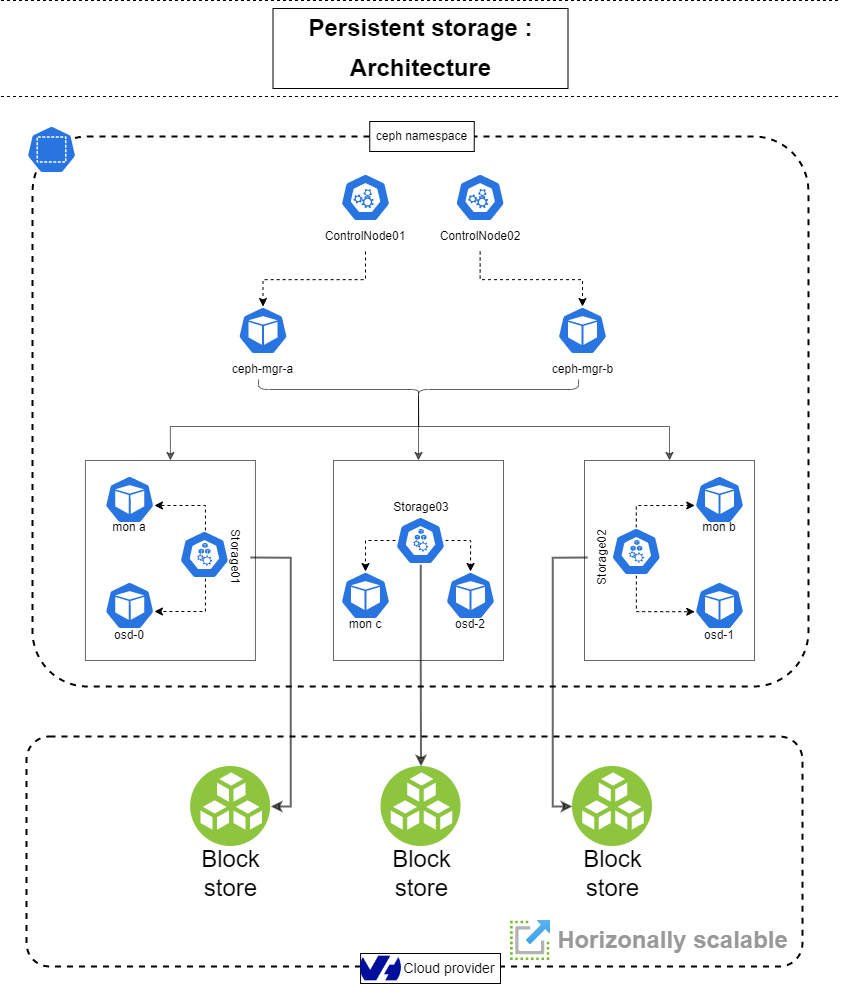

The diagram above was exported from draw.io. Its source (the exported page's mxGraphModel, read from the mxfile embedded in the PNG):
<mxGraphModel dx="2469" dy="1474" grid="1" gridSize="10" guides="1" tooltips="1" connect="1" arrows="1" fold="1" page="1" pageScale="1" pageWidth="850" pageHeight="1100" math="0" shadow="0">
  <root>
    <mxCell id="0" />
    <mxCell id="1" parent="0" />
    <mxCell id="2" value="" style="rounded=0;whiteSpace=wrap;html=1;strokeColor=default;strokeWidth=1;fillColor=none;opacity=60;" vertex="1" parent="1">
      <mxGeometry x="88.93" y="2324" width="170" height="200" as="geometry" />
    </mxCell>
    <mxCell id="3" value="" style="rounded=0;whiteSpace=wrap;html=1;strokeColor=default;strokeWidth=1;fillColor=none;opacity=60;" vertex="1" parent="1">
      <mxGeometry x="588" y="2324" width="170" height="200" as="geometry" />
    </mxCell>
    <mxCell id="4" value="" style="rounded=0;whiteSpace=wrap;html=1;strokeColor=default;strokeWidth=1;fillColor=none;opacity=60;" vertex="1" parent="1">
      <mxGeometry x="337" y="2324" width="170" height="200" as="geometry" />
    </mxCell>
    <mxCell id="5" value="" style="rounded=1;whiteSpace=wrap;html=1;strokeColor=default;fillColor=none;dashed=1;strokeWidth=2;movable=1;resizable=1;rotatable=1;deletable=1;editable=1;connectable=1;arcSize=10;" vertex="1" parent="1">
      <mxGeometry x="36.06" y="2000" width="775.88" height="550" as="geometry" />
    </mxCell>
    <mxCell id="6" value="" style="group;strokeColor=default;" vertex="1" connectable="0" parent="1">
      <mxGeometry x="276.5" y="1872" width="295" height="80" as="geometry" />
    </mxCell>
    <mxCell id="7" value="Persistent storage :" style="text;strokeColor=none;fillColor=none;html=1;fontSize=24;fontStyle=1;verticalAlign=middle;align=center;" vertex="1" parent="6">
      <mxGeometry width="295" height="40" as="geometry" />
    </mxCell>
    <mxCell id="8" value="Architecture" style="text;strokeColor=none;fillColor=none;html=1;fontSize=24;fontStyle=1;verticalAlign=middle;align=center;" vertex="1" parent="6">
      <mxGeometry x="56" y="40" width="182" height="40" as="geometry" />
    </mxCell>
    <mxCell id="9" value="" style="endArrow=none;dashed=1;html=1;fontSize=8;" edge="1" parent="1">
      <mxGeometry width="50" height="50" relative="1" as="geometry">
        <mxPoint x="4.5" y="1960" as="sourcePoint" />
        <mxPoint x="844.5" y="1960" as="targetPoint" />
      </mxGeometry>
    </mxCell>
    <mxCell id="10" value="" style="endArrow=none;dashed=1;html=1;fontSize=8;" edge="1" parent="1">
      <mxGeometry width="50" height="50" relative="1" as="geometry">
        <mxPoint x="4.5" y="1864" as="sourcePoint" />
        <mxPoint x="844.5" y="1864" as="targetPoint" />
      </mxGeometry>
    </mxCell>
    <mxCell id="11" value="" style="sketch=0;html=1;dashed=0;whitespace=wrap;fillColor=#2875E2;strokeColor=#ffffff;points=[[0.005,0.63,0],[0.1,0.2,0],[0.9,0.2,0],[0.5,0,0],[0.995,0.63,0],[0.72,0.99,0],[0.5,1,0],[0.28,0.99,0]];verticalLabelPosition=bottom;align=center;verticalAlign=top;shape=mxgraph.kubernetes.icon;prIcon=ns;strokeWidth=1;" vertex="1" parent="1">
      <mxGeometry x="30.060000000000002" y="1989" width="50" height="48" as="geometry" />
    </mxCell>
    <mxCell id="12" value="ceph namespace" style="text;html=1;strokeColor=default;fillColor=default;align=center;verticalAlign=middle;whiteSpace=wrap;rounded=0;strokeWidth=1;" vertex="1" parent="1">
      <mxGeometry x="373.25" y="1985" width="104.5" height="30" as="geometry" />
    </mxCell>
    <mxCell id="13" value="" style="sketch=0;html=1;dashed=0;whitespace=wrap;fillColor=#2875E2;strokeColor=#ffffff;points=[[0.005,0.63,0],[0.1,0.2,0],[0.9,0.2,0],[0.5,0,0],[0.995,0.63,0],[0.72,0.99,0],[0.5,1,0],[0.28,0.99,0]];verticalLabelPosition=bottom;align=center;verticalAlign=top;shape=mxgraph.kubernetes.icon;prIcon=master;strokeWidth=1;" vertex="1" parent="1">
      <mxGeometry x="458.63" y="2037" width="50" height="48" as="geometry" />
    </mxCell>
    <mxCell id="14" value="" style="sketch=0;html=1;dashed=0;whitespace=wrap;fillColor=#2875E2;strokeColor=#ffffff;points=[[0.005,0.63,0],[0.1,0.2,0],[0.9,0.2,0],[0.5,0,0],[0.995,0.63,0],[0.72,0.99,0],[0.5,1,0],[0.28,0.99,0]];verticalLabelPosition=bottom;align=center;verticalAlign=top;shape=mxgraph.kubernetes.icon;prIcon=master;strokeWidth=1;" vertex="1" parent="1">
      <mxGeometry x="344" y="2037" width="50" height="48" as="geometry" />
    </mxCell>
    <mxCell id="15" style="edgeStyle=elbowEdgeStyle;rounded=0;orthogonalLoop=1;jettySize=auto;elbow=vertical;html=1;entryX=0.5;entryY=0;entryDx=0;entryDy=0;entryPerimeter=0;dashed=1;startArrow=none;startFill=0;endArrow=classic;endFill=1;" edge="1" source="16" target="20" parent="1">
      <mxGeometry relative="1" as="geometry" />
    </mxCell>
    <mxCell id="16" value="ControlNode01" style="text;html=1;strokeColor=none;fillColor=none;align=center;verticalAlign=middle;whiteSpace=wrap;rounded=0;strokeWidth=1;" vertex="1" parent="1">
      <mxGeometry x="319" y="2085" width="100" height="30" as="geometry" />
    </mxCell>
    <mxCell id="17" style="edgeStyle=elbowEdgeStyle;rounded=0;orthogonalLoop=1;jettySize=auto;elbow=vertical;html=1;entryX=0.5;entryY=0;entryDx=0;entryDy=0;entryPerimeter=0;dashed=1;startArrow=none;startFill=0;endArrow=classic;endFill=1;" edge="1" source="18" target="19" parent="1">
      <mxGeometry relative="1" as="geometry" />
    </mxCell>
    <mxCell id="18" value="ControlNode02" style="text;html=1;strokeColor=none;fillColor=none;align=center;verticalAlign=middle;whiteSpace=wrap;rounded=0;strokeWidth=1;" vertex="1" parent="1">
      <mxGeometry x="433.63" y="2085" width="100" height="30" as="geometry" />
    </mxCell>
    <mxCell id="19" value="" style="sketch=0;html=1;dashed=0;whitespace=wrap;fillColor=#2875E2;strokeColor=#ffffff;points=[[0.005,0.63,0],[0.1,0.2,0],[0.9,0.2,0],[0.5,0,0],[0.995,0.63,0],[0.72,0.99,0],[0.5,1,0],[0.28,0.99,0]];verticalLabelPosition=bottom;align=center;verticalAlign=top;shape=mxgraph.kubernetes.icon;prIcon=pod;strokeWidth=1;" vertex="1" parent="1">
      <mxGeometry x="561" y="2170" width="50" height="48" as="geometry" />
    </mxCell>
    <mxCell id="20" value="" style="sketch=0;html=1;dashed=0;whitespace=wrap;fillColor=#2875E2;strokeColor=#ffffff;points=[[0.005,0.63,0],[0.1,0.2,0],[0.9,0.2,0],[0.5,0,0],[0.995,0.63,0],[0.72,0.99,0],[0.5,1,0],[0.28,0.99,0]];verticalLabelPosition=bottom;align=center;verticalAlign=top;shape=mxgraph.kubernetes.icon;prIcon=pod;strokeWidth=1;" vertex="1" parent="1">
      <mxGeometry x="241.5" y="2170" width="50" height="48" as="geometry" />
    </mxCell>
    <mxCell id="21" value="ceph-mgr-a" style="text;html=1;strokeColor=none;fillColor=none;align=center;verticalAlign=middle;whiteSpace=wrap;rounded=0;strokeWidth=1;" vertex="1" parent="1">
      <mxGeometry x="232" y="2218" width="69" height="30" as="geometry" />
    </mxCell>
    <mxCell id="22" value="ceph-mgr-b" style="text;html=1;strokeColor=none;fillColor=none;align=center;verticalAlign=middle;whiteSpace=wrap;rounded=0;strokeWidth=1;" vertex="1" parent="1">
      <mxGeometry x="551.5" y="2218" width="69" height="30" as="geometry" />
    </mxCell>
    <mxCell id="23" value="" style="sketch=0;html=1;dashed=0;whitespace=wrap;fillColor=#2875E2;strokeColor=#ffffff;points=[[0.005,0.63,0],[0.1,0.2,0],[0.9,0.2,0],[0.5,0,0],[0.995,0.63,0],[0.72,0.99,0],[0.5,1,0],[0.28,0.99,0]];verticalLabelPosition=bottom;align=center;verticalAlign=top;shape=mxgraph.kubernetes.icon;prIcon=pod;strokeWidth=1;" vertex="1" parent="1">
      <mxGeometry x="344" y="2435" width="50" height="48" as="geometry" />
    </mxCell>
    <mxCell id="24" value="" style="sketch=0;html=1;dashed=0;whitespace=wrap;fillColor=#2875E2;strokeColor=#ffffff;points=[[0.005,0.63,0],[0.1,0.2,0],[0.9,0.2,0],[0.5,0,0],[0.995,0.63,0],[0.72,0.99,0],[0.5,1,0],[0.28,0.99,0]];verticalLabelPosition=bottom;align=center;verticalAlign=top;shape=mxgraph.kubernetes.icon;prIcon=pod;strokeWidth=1;" vertex="1" parent="1">
      <mxGeometry x="108.19" y="2445" width="50" height="48" as="geometry" />
    </mxCell>
    <mxCell id="25" value="" style="sketch=0;html=1;dashed=0;whitespace=wrap;fillColor=#2875E2;strokeColor=#ffffff;points=[[0.005,0.63,0],[0.1,0.2,0],[0.9,0.2,0],[0.5,0,0],[0.995,0.63,0],[0.72,0.99,0],[0.5,1,0],[0.28,0.99,0]];verticalLabelPosition=bottom;align=center;verticalAlign=top;shape=mxgraph.kubernetes.icon;prIcon=pod;strokeWidth=1;" vertex="1" parent="1">
      <mxGeometry x="449" y="2435" width="50" height="48" as="geometry" />
    </mxCell>
    <mxCell id="26" style="edgeStyle=orthogonalEdgeStyle;rounded=0;orthogonalLoop=1;jettySize=auto;html=1;entryX=0.5;entryY=0;entryDx=0;entryDy=0;entryPerimeter=0;dashed=1;startArrow=none;startFill=0;endArrow=classic;endFill=1;elbow=vertical;" edge="1" source="29" target="23" parent="1">
      <mxGeometry relative="1" as="geometry" />
    </mxCell>
    <mxCell id="27" style="edgeStyle=orthogonalEdgeStyle;rounded=0;orthogonalLoop=1;jettySize=auto;html=1;entryX=0.5;entryY=0;entryDx=0;entryDy=0;entryPerimeter=0;dashed=1;startArrow=none;startFill=0;endArrow=classic;endFill=1;elbow=vertical;" edge="1" source="29" target="25" parent="1">
      <mxGeometry relative="1" as="geometry">
        <Array as="points">
          <mxPoint x="474" y="2404" />
        </Array>
      </mxGeometry>
    </mxCell>
    <mxCell id="28" style="edgeStyle=orthogonalEdgeStyle;rounded=0;orthogonalLoop=1;jettySize=auto;html=1;strokeWidth=2;startArrow=none;startFill=0;endArrow=classic;endFill=1;opacity=60;elbow=vertical;" edge="1" source="29" target="54" parent="1">
      <mxGeometry relative="1" as="geometry" />
    </mxCell>
    <mxCell id="29" value="" style="sketch=0;html=1;dashed=0;whitespace=wrap;fillColor=#2875E2;strokeColor=#ffffff;points=[[0.005,0.63,0],[0.1,0.2,0],[0.9,0.2,0],[0.5,0,0],[0.995,0.63,0],[0.72,0.99,0],[0.5,1,0],[0.28,0.99,0]];verticalLabelPosition=bottom;align=center;verticalAlign=top;shape=mxgraph.kubernetes.icon;prIcon=node;strokeWidth=1;" vertex="1" parent="1">
      <mxGeometry x="399" y="2380" width="50" height="48" as="geometry" />
    </mxCell>
    <mxCell id="30" style="edgeStyle=elbowEdgeStyle;rounded=0;orthogonalLoop=1;jettySize=auto;elbow=vertical;html=1;entryX=0.005;entryY=0.63;entryDx=0;entryDy=0;entryPerimeter=0;dashed=1;startArrow=none;startFill=0;endArrow=classic;endFill=1;" edge="1" source="32" target="38" parent="1">
      <mxGeometry relative="1" as="geometry">
        <Array as="points">
          <mxPoint x="665" y="2369" />
        </Array>
      </mxGeometry>
    </mxCell>
    <mxCell id="31" style="edgeStyle=orthogonalEdgeStyle;rounded=0;orthogonalLoop=1;jettySize=auto;elbow=vertical;html=1;entryX=0.005;entryY=0.63;entryDx=0;entryDy=0;entryPerimeter=0;dashed=1;startArrow=none;startFill=0;endArrow=classic;endFill=1;" edge="1" source="32" target="37" parent="1">
      <mxGeometry relative="1" as="geometry">
        <Array as="points">
          <mxPoint x="640" y="2475" />
        </Array>
      </mxGeometry>
    </mxCell>
    <mxCell id="32" value="" style="sketch=0;html=1;dashed=0;whitespace=wrap;fillColor=#2875E2;strokeColor=#ffffff;points=[[0.005,0.63,0],[0.1,0.2,0],[0.9,0.2,0],[0.5,0,0],[0.995,0.63,0],[0.72,0.99,0],[0.5,1,0],[0.28,0.99,0]];verticalLabelPosition=bottom;align=center;verticalAlign=top;shape=mxgraph.kubernetes.icon;prIcon=node;strokeWidth=1;" vertex="1" parent="1">
      <mxGeometry x="614.7900000000001" y="2391" width="50" height="48" as="geometry" />
    </mxCell>
    <mxCell id="33" style="edgeStyle=elbowEdgeStyle;rounded=0;orthogonalLoop=1;jettySize=auto;elbow=vertical;html=1;entryX=0.995;entryY=0.63;entryDx=0;entryDy=0;entryPerimeter=0;dashed=1;startArrow=none;startFill=0;endArrow=classic;endFill=1;" edge="1" source="35" target="24" parent="1">
      <mxGeometry relative="1" as="geometry">
        <Array as="points">
          <mxPoint x="208.93" y="2475" />
        </Array>
      </mxGeometry>
    </mxCell>
    <mxCell id="34" style="edgeStyle=elbowEdgeStyle;rounded=0;orthogonalLoop=1;jettySize=auto;elbow=vertical;html=1;entryX=0.995;entryY=0.63;entryDx=0;entryDy=0;entryPerimeter=0;dashed=1;startArrow=none;startFill=0;endArrow=classic;endFill=1;" edge="1" source="35" target="36" parent="1">
      <mxGeometry relative="1" as="geometry">
        <Array as="points">
          <mxPoint x="208.93" y="2369" />
        </Array>
      </mxGeometry>
    </mxCell>
    <mxCell id="35" value="" style="sketch=0;html=1;dashed=0;whitespace=wrap;fillColor=#2875E2;strokeColor=#ffffff;points=[[0.005,0.63,0],[0.1,0.2,0],[0.9,0.2,0],[0.5,0,0],[0.995,0.63,0],[0.72,0.99,0],[0.5,1,0],[0.28,0.99,0]];verticalLabelPosition=bottom;align=center;verticalAlign=top;shape=mxgraph.kubernetes.icon;prIcon=node;strokeWidth=1;" vertex="1" parent="1">
      <mxGeometry x="182.93" y="2394" width="50" height="48" as="geometry" />
    </mxCell>
    <mxCell id="36" value="" style="sketch=0;html=1;dashed=0;whitespace=wrap;fillColor=#2875E2;strokeColor=#ffffff;points=[[0.005,0.63,0],[0.1,0.2,0],[0.9,0.2,0],[0.5,0,0],[0.995,0.63,0],[0.72,0.99,0],[0.5,1,0],[0.28,0.99,0]];verticalLabelPosition=bottom;align=center;verticalAlign=top;shape=mxgraph.kubernetes.icon;prIcon=pod;strokeWidth=1;" vertex="1" parent="1">
      <mxGeometry x="108.19" y="2339" width="50" height="48" as="geometry" />
    </mxCell>
    <mxCell id="37" value="" style="sketch=0;html=1;dashed=0;whitespace=wrap;fillColor=#2875E2;strokeColor=#ffffff;points=[[0.005,0.63,0],[0.1,0.2,0],[0.9,0.2,0],[0.5,0,0],[0.995,0.63,0],[0.72,0.99,0],[0.5,1,0],[0.28,0.99,0]];verticalLabelPosition=bottom;align=center;verticalAlign=top;shape=mxgraph.kubernetes.icon;prIcon=pod;strokeWidth=1;" vertex="1" parent="1">
      <mxGeometry x="698" y="2445" width="50" height="48" as="geometry" />
    </mxCell>
    <mxCell id="38" value="" style="sketch=0;html=1;dashed=0;whitespace=wrap;fillColor=#2875E2;strokeColor=#ffffff;points=[[0.005,0.63,0],[0.1,0.2,0],[0.9,0.2,0],[0.5,0,0],[0.995,0.63,0],[0.72,0.99,0],[0.5,1,0],[0.28,0.99,0]];verticalLabelPosition=bottom;align=center;verticalAlign=top;shape=mxgraph.kubernetes.icon;prIcon=pod;strokeWidth=1;" vertex="1" parent="1">
      <mxGeometry x="698" y="2339" width="50" height="48" as="geometry" />
    </mxCell>
    <mxCell id="39" value="mon a" style="text;html=1;strokeColor=none;fillColor=none;align=center;verticalAlign=middle;whiteSpace=wrap;rounded=0;strokeWidth=1;" vertex="1" parent="1">
      <mxGeometry x="103.19" y="2376" width="60" height="30" as="geometry" />
    </mxCell>
    <mxCell id="40" value="mon b" style="text;html=1;strokeColor=none;fillColor=none;align=center;verticalAlign=middle;whiteSpace=wrap;rounded=0;strokeWidth=1;" vertex="1" parent="1">
      <mxGeometry x="693" y="2376" width="60" height="30" as="geometry" />
    </mxCell>
    <mxCell id="41" value="mon c" style="text;html=1;strokeColor=none;fillColor=none;align=center;verticalAlign=middle;whiteSpace=wrap;rounded=0;strokeWidth=1;" vertex="1" parent="1">
      <mxGeometry x="339" y="2473" width="60" height="30" as="geometry" />
    </mxCell>
    <mxCell id="42" value="osd-0" style="text;html=1;strokeColor=none;fillColor=none;align=center;verticalAlign=middle;whiteSpace=wrap;rounded=0;strokeWidth=1;" vertex="1" parent="1">
      <mxGeometry x="103.19" y="2484" width="60" height="30" as="geometry" />
    </mxCell>
    <mxCell id="43" style="edgeStyle=orthogonalEdgeStyle;rounded=0;orthogonalLoop=1;jettySize=auto;html=1;entryX=1;entryY=0.5;entryDx=0;entryDy=0;strokeWidth=2;startArrow=none;startFill=0;endArrow=classic;endFill=1;opacity=60;elbow=vertical;" edge="1" source="44" target="55" parent="1">
      <mxGeometry relative="1" as="geometry">
        <Array as="points">
          <mxPoint x="294" y="2421" />
          <mxPoint x="294" y="2670" />
        </Array>
      </mxGeometry>
    </mxCell>
    <mxCell id="44" value="Storage01" style="text;html=1;strokeColor=none;fillColor=none;align=center;verticalAlign=middle;whiteSpace=wrap;rounded=0;strokeWidth=1;rotation=90;" vertex="1" parent="1">
      <mxGeometry x="209.06" y="2406" width="60" height="30" as="geometry" />
    </mxCell>
    <mxCell id="45" style="edgeStyle=orthogonalEdgeStyle;rounded=0;orthogonalLoop=1;jettySize=auto;html=1;entryX=0;entryY=0.5;entryDx=0;entryDy=0;strokeWidth=2;startArrow=none;startFill=0;endArrow=classic;endFill=1;opacity=60;elbow=vertical;" edge="1" source="46" target="56" parent="1">
      <mxGeometry relative="1" as="geometry">
        <Array as="points">
          <mxPoint x="556" y="2421" />
          <mxPoint x="556" y="2670" />
        </Array>
      </mxGeometry>
    </mxCell>
    <mxCell id="46" value="Storage02" style="text;html=1;strokeColor=none;fillColor=none;align=center;verticalAlign=middle;whiteSpace=wrap;rounded=0;strokeWidth=1;rotation=270;" vertex="1" parent="1">
      <mxGeometry x="576" y="2406" width="60" height="30" as="geometry" />
    </mxCell>
    <mxCell id="47" value="Storage03" style="text;html=1;strokeColor=none;fillColor=none;align=center;verticalAlign=middle;whiteSpace=wrap;rounded=0;strokeWidth=1;rotation=0;" vertex="1" parent="1">
      <mxGeometry x="395" y="2356" width="60" height="30" as="geometry" />
    </mxCell>
    <mxCell id="48" value="osd-2" style="text;html=1;strokeColor=none;fillColor=none;align=center;verticalAlign=middle;whiteSpace=wrap;rounded=0;strokeWidth=1;" vertex="1" parent="1">
      <mxGeometry x="444" y="2473" width="60" height="30" as="geometry" />
    </mxCell>
    <mxCell id="49" value="osd-1" style="text;html=1;strokeColor=none;fillColor=none;align=center;verticalAlign=middle;whiteSpace=wrap;rounded=0;strokeWidth=1;" vertex="1" parent="1">
      <mxGeometry x="693" y="2484" width="60" height="30" as="geometry" />
    </mxCell>
    <mxCell id="50" style="edgeStyle=orthogonalEdgeStyle;rounded=0;orthogonalLoop=1;jettySize=auto;html=1;entryX=0.5;entryY=0;entryDx=0;entryDy=0;startArrow=none;startFill=0;endArrow=classic;endFill=1;elbow=vertical;exitX=0.1;exitY=0.5;exitDx=0;exitDy=0;exitPerimeter=0;opacity=60;" edge="1" source="53" target="2" parent="1">
      <mxGeometry relative="1" as="geometry">
        <Array as="points">
          <mxPoint x="422" y="2290" />
          <mxPoint x="174" y="2290" />
        </Array>
      </mxGeometry>
    </mxCell>
    <mxCell id="51" style="edgeStyle=orthogonalEdgeStyle;rounded=0;orthogonalLoop=1;jettySize=auto;html=1;entryX=0.5;entryY=0;entryDx=0;entryDy=0;startArrow=none;startFill=0;endArrow=classic;endFill=1;elbow=vertical;opacity=60;" edge="1" source="53" target="4" parent="1">
      <mxGeometry relative="1" as="geometry" />
    </mxCell>
    <mxCell id="52" style="edgeStyle=orthogonalEdgeStyle;rounded=0;orthogonalLoop=1;jettySize=auto;html=1;startArrow=none;startFill=0;endArrow=classic;endFill=1;elbow=vertical;exitX=0.1;exitY=0.5;exitDx=0;exitDy=0;exitPerimeter=0;opacity=60;" edge="1" source="53" target="3" parent="1">
      <mxGeometry relative="1" as="geometry">
        <Array as="points">
          <mxPoint x="422" y="2290" />
          <mxPoint x="673" y="2290" />
        </Array>
      </mxGeometry>
    </mxCell>
    <mxCell id="53" value="" style="shape=curlyBracket;whiteSpace=wrap;html=1;rounded=1;flipH=1;labelPosition=right;verticalLabelPosition=middle;align=left;verticalAlign=middle;strokeColor=default;strokeWidth=1;fillColor=none;rotation=90;opacity=60;" vertex="1" parent="1">
      <mxGeometry x="412" y="2093" width="20" height="320" as="geometry" />
    </mxCell>
    <mxCell id="54" value="" style="aspect=fixed;perimeter=ellipsePerimeter;html=1;align=center;shadow=0;dashed=0;fontColor=#4277BB;labelBackgroundColor=#ffffff;fontSize=12;spacingTop=3;image;image=img/lib/ibm/vpc/BlockStorage.svg;strokeColor=default;strokeWidth=1;fillColor=none;imageBackground=default;" vertex="1" parent="1">
      <mxGeometry x="384.5" y="2630" width="80" height="80" as="geometry" />
    </mxCell>
    <mxCell id="55" value="" style="aspect=fixed;perimeter=ellipsePerimeter;html=1;align=center;shadow=0;dashed=0;fontColor=#4277BB;labelBackgroundColor=#ffffff;fontSize=12;spacingTop=3;image;image=img/lib/ibm/vpc/BlockStorage.svg;strokeColor=default;strokeWidth=1;fillColor=none;imageBackground=default;" vertex="1" parent="1">
      <mxGeometry x="194.13" y="2630" width="80" height="80" as="geometry" />
    </mxCell>
    <mxCell id="56" value="" style="aspect=fixed;perimeter=ellipsePerimeter;html=1;align=center;shadow=0;dashed=0;fontColor=#4277BB;labelBackgroundColor=#ffffff;fontSize=12;spacingTop=3;image;image=img/lib/ibm/vpc/BlockStorage.svg;strokeColor=default;strokeWidth=1;fillColor=none;imageBackground=default;" vertex="1" parent="1">
      <mxGeometry x="576" y="2630" width="80" height="80" as="geometry" />
    </mxCell>
    <mxCell id="57" value="&lt;span style=&quot;font-weight: normal;&quot;&gt;Block&lt;br&gt;store&lt;/span&gt;" style="text;strokeColor=none;fillColor=none;html=1;fontSize=24;fontStyle=1;verticalAlign=middle;align=center;strokeWidth=1;opacity=60;" vertex="1" parent="1">
      <mxGeometry x="195.13" y="2707" width="78" height="60" as="geometry" />
    </mxCell>
    <mxCell id="58" value="&lt;span style=&quot;font-weight: normal;&quot;&gt;Block&lt;br&gt;store&lt;/span&gt;" style="text;strokeColor=none;fillColor=none;html=1;fontSize=24;fontStyle=1;verticalAlign=middle;align=center;strokeWidth=1;opacity=60;" vertex="1" parent="1">
      <mxGeometry x="385.5" y="2707" width="78" height="60" as="geometry" />
    </mxCell>
    <mxCell id="59" value="&lt;span style=&quot;font-weight: normal;&quot;&gt;Block&lt;br&gt;store&lt;/span&gt;" style="text;strokeColor=none;fillColor=none;html=1;fontSize=24;fontStyle=1;verticalAlign=middle;align=center;strokeWidth=1;opacity=60;" vertex="1" parent="1">
      <mxGeometry x="577" y="2707" width="78" height="60" as="geometry" />
    </mxCell>
    <mxCell id="60" value="" style="rounded=1;whiteSpace=wrap;html=1;strokeColor=default;fillColor=none;dashed=1;strokeWidth=2;movable=1;resizable=1;rotatable=1;deletable=1;editable=1;connectable=1;arcSize=10;" vertex="1" parent="1">
      <mxGeometry x="30.06" y="2600" width="775.88" height="230" as="geometry" />
    </mxCell>
    <mxCell id="61" value="" style="group;strokeColor=default;perimeterSpacing=0;fillColor=default;" vertex="1" connectable="0" parent="1">
      <mxGeometry x="364.08" y="2817" width="139.92000000000002" height="30" as="geometry" />
    </mxCell>
    <mxCell id="62" value="" style="shape=image;imageAspect=0;aspect=fixed;verticalLabelPosition=bottom;verticalAlign=top;image=https://uxwing.com/wp-content/themes/uxwing/download/brands-and-social-media/ovh-icon.png;" vertex="1" parent="61">
      <mxGeometry y="2.6399999999998727" width="40.83" height="24.72" as="geometry" />
    </mxCell>
    <mxCell id="63" value="Cloud provider" style="text;html=1;strokeColor=none;fillColor=none;align=center;verticalAlign=middle;whiteSpace=wrap;rounded=0;strokeWidth=1;opacity=60;fontSize=14;" vertex="1" parent="61">
      <mxGeometry x="37.55000000000001" width="102.37" height="30" as="geometry" />
    </mxCell>
    <mxCell id="64" value="" style="group" vertex="1" connectable="0" parent="1">
      <mxGeometry x="514" y="2784" width="281" height="40" as="geometry" />
    </mxCell>
    <mxCell id="65" value="" style="aspect=fixed;html=1;points=[];align=center;image;fontSize=12;image=img/lib/azure2/general/Scale.svg;" vertex="1" parent="64">
      <mxGeometry width="40" height="40" as="geometry" />
    </mxCell>
    <mxCell id="66" value="Horizonally scalable" style="text;strokeColor=none;fillColor=none;html=1;fontSize=24;fontStyle=1;verticalAlign=middle;align=center;fontColor=#999999;" vertex="1" parent="64">
      <mxGeometry x="43" width="238" height="40" as="geometry" />
    </mxCell>
  </root>
</mxGraphModel>